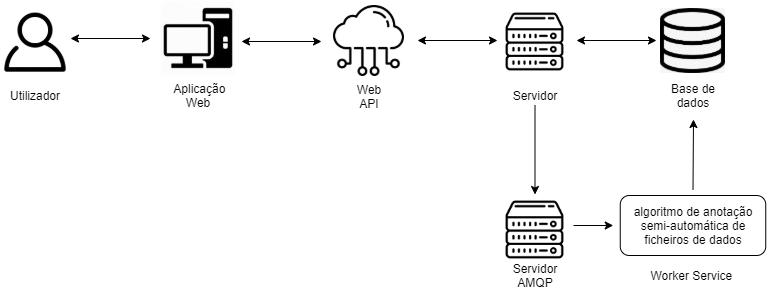

The diagram above was exported from draw.io. Its source (the exported page's mxGraphModel, read from the mxfile embedded in the PNG):
<mxGraphModel dx="1422" dy="713" grid="1" gridSize="10" guides="1" tooltips="1" connect="1" arrows="1" fold="1" page="1" pageScale="1" pageWidth="827" pageHeight="1169" math="0" shadow="0">
  <root>
    <mxCell id="0" />
    <mxCell id="1" parent="0" />
    <mxCell id="0_k6-7-gBFnaidTuNq54-5" value="" style="shape=image;html=1;verticalLabelPosition=bottom;labelBackgroundColor=#ffffff;verticalAlign=top;imageAspect=1;aspect=fixed;image=https://cdn1.iconfinder.com/data/icons/home-appliances-49/100/Home_Appliances_9-512.png;" parent="1" vertex="1">
      <mxGeometry x="210" y="285" width="76" height="76" as="geometry" />
    </mxCell>
    <mxCell id="0_k6-7-gBFnaidTuNq54-6" value="" style="shape=image;html=1;verticalLabelPosition=bottom;labelBackgroundColor=#ffffff;verticalAlign=top;imageAspect=1;aspect=fixed;image=https://image.flaticon.com/icons/png/512/115/115804.png;" parent="1" vertex="1">
      <mxGeometry x="383" y="290" width="71" height="71" as="geometry" />
    </mxCell>
    <mxCell id="0_k6-7-gBFnaidTuNq54-7" value="" style="shape=image;html=1;verticalLabelPosition=bottom;labelBackgroundColor=#ffffff;verticalAlign=top;imageAspect=1;aspect=fixed;image=https://www.freepnglogos.com/uploads/server-png/server-icon-download-icons-17.png;" parent="1" vertex="1">
      <mxGeometry x="549" y="291" width="71" height="71" as="geometry" />
    </mxCell>
    <mxCell id="0_k6-7-gBFnaidTuNq54-8" value="" style="shape=image;html=1;verticalLabelPosition=bottom;labelBackgroundColor=#ffffff;verticalAlign=top;imageAspect=1;aspect=fixed;image=https://clipartart.com/images/database-icon-clipart.jpg;" parent="1" vertex="1">
      <mxGeometry x="710" y="293" width="65" height="65" as="geometry" />
    </mxCell>
    <mxCell id="0_k6-7-gBFnaidTuNq54-9" value="" style="shape=image;html=1;verticalLabelPosition=bottom;labelBackgroundColor=#ffffff;verticalAlign=top;imageAspect=1;aspect=fixed;image=https://icons-for-free.com/iconfiles/png/512/friend+human+man+member+person+profile+user+users+icon-1320168707291252637.png;" parent="1" vertex="1">
      <mxGeometry x="50" y="291" width="70" height="70" as="geometry" />
    </mxCell>
    <mxCell id="0_k6-7-gBFnaidTuNq54-10" value="Utilizador" style="text;html=1;strokeColor=none;fillColor=none;align=center;verticalAlign=middle;whiteSpace=wrap;rounded=0;" parent="1" vertex="1">
      <mxGeometry x="65" y="370" width="40" height="20" as="geometry" />
    </mxCell>
    <mxCell id="0_k6-7-gBFnaidTuNq54-11" value="&amp;nbsp;Aplicação Web" style="text;html=1;strokeColor=none;fillColor=none;align=center;verticalAlign=middle;whiteSpace=wrap;rounded=0;" parent="1" vertex="1">
      <mxGeometry x="217" y="370" width="62" height="20" as="geometry" />
    </mxCell>
    <mxCell id="0_k6-7-gBFnaidTuNq54-12" value="Web API" style="text;html=1;strokeColor=none;fillColor=none;align=center;verticalAlign=middle;whiteSpace=wrap;rounded=0;" parent="1" vertex="1">
      <mxGeometry x="398.5" y="371" width="40" height="20" as="geometry" />
    </mxCell>
    <mxCell id="0_k6-7-gBFnaidTuNq54-13" value="Servidor" style="text;html=1;strokeColor=none;fillColor=none;align=center;verticalAlign=middle;whiteSpace=wrap;rounded=0;" parent="1" vertex="1">
      <mxGeometry x="564.5" y="370" width="40" height="20" as="geometry" />
    </mxCell>
    <mxCell id="0_k6-7-gBFnaidTuNq54-15" value="Base de dados" style="text;html=1;strokeColor=none;fillColor=none;align=center;verticalAlign=middle;whiteSpace=wrap;rounded=0;" parent="1" vertex="1">
      <mxGeometry x="718.75" y="370" width="47.5" height="20" as="geometry" />
    </mxCell>
    <mxCell id="0_k6-7-gBFnaidTuNq54-16" value="" style="endArrow=classic;startArrow=classic;html=1;" parent="1" edge="1">
      <mxGeometry width="50" height="50" relative="1" as="geometry">
        <mxPoint x="120" y="323" as="sourcePoint" />
        <mxPoint x="200" y="323" as="targetPoint" />
      </mxGeometry>
    </mxCell>
    <mxCell id="0_k6-7-gBFnaidTuNq54-17" value="algoritmo de anotação semi-automática de ficheiros de dados" style="rounded=1;whiteSpace=wrap;html=1;" parent="1" vertex="1">
      <mxGeometry x="669.75" y="480" width="145.5" height="60" as="geometry" />
    </mxCell>
    <mxCell id="0_k6-7-gBFnaidTuNq54-20" value="" style="endArrow=classic;startArrow=classic;html=1;" parent="1" edge="1">
      <mxGeometry width="50" height="50" relative="1" as="geometry">
        <mxPoint x="291" y="326" as="sourcePoint" />
        <mxPoint x="371" y="326" as="targetPoint" />
      </mxGeometry>
    </mxCell>
    <mxCell id="0_k6-7-gBFnaidTuNq54-21" value="" style="endArrow=classic;startArrow=classic;html=1;" parent="1" edge="1">
      <mxGeometry width="50" height="50" relative="1" as="geometry">
        <mxPoint x="467" y="325" as="sourcePoint" />
        <mxPoint x="547" y="325" as="targetPoint" />
      </mxGeometry>
    </mxCell>
    <mxCell id="0_k6-7-gBFnaidTuNq54-22" value="" style="endArrow=classic;startArrow=classic;html=1;" parent="1" edge="1">
      <mxGeometry width="50" height="50" relative="1" as="geometry">
        <mxPoint x="626" y="325" as="sourcePoint" />
        <mxPoint x="706" y="325" as="targetPoint" />
      </mxGeometry>
    </mxCell>
    <mxCell id="pM94c-hRPfrLM1g0Lbwx-1" value="Worker Service&amp;nbsp;" style="text;html=1;strokeColor=none;fillColor=none;align=center;verticalAlign=middle;whiteSpace=wrap;rounded=0;" parent="1" vertex="1">
      <mxGeometry x="684.75" y="550" width="115.5" height="20" as="geometry" />
    </mxCell>
    <mxCell id="rVUCRxhgP1XCQQIbPld4-1" value="" style="shape=image;html=1;verticalLabelPosition=bottom;labelBackgroundColor=#ffffff;verticalAlign=top;imageAspect=1;aspect=fixed;image=https://www.freepnglogos.com/uploads/server-png/server-icon-download-icons-17.png;" vertex="1" parent="1">
      <mxGeometry x="549" y="479" width="71" height="71" as="geometry" />
    </mxCell>
    <mxCell id="rVUCRxhgP1XCQQIbPld4-2" value="Servidor AMQP" style="text;html=1;strokeColor=none;fillColor=none;align=center;verticalAlign=middle;whiteSpace=wrap;rounded=0;" vertex="1" parent="1">
      <mxGeometry x="564.5" y="550" width="40" height="20" as="geometry" />
    </mxCell>
    <mxCell id="rVUCRxhgP1XCQQIbPld4-3" value="" style="endArrow=classic;html=1;exitX=0.5;exitY=1;exitDx=0;exitDy=0;entryX=0.5;entryY=0;entryDx=0;entryDy=0;" edge="1" parent="1" source="0_k6-7-gBFnaidTuNq54-13" target="rVUCRxhgP1XCQQIbPld4-1">
      <mxGeometry width="50" height="50" relative="1" as="geometry">
        <mxPoint x="490" y="535" as="sourcePoint" />
        <mxPoint x="540" y="485" as="targetPoint" />
      </mxGeometry>
    </mxCell>
    <mxCell id="rVUCRxhgP1XCQQIbPld4-5" value="" style="endArrow=classic;html=1;entryX=0;entryY=0.5;entryDx=0;entryDy=0;" edge="1" parent="1">
      <mxGeometry width="50" height="50" relative="1" as="geometry">
        <mxPoint x="623" y="510" as="sourcePoint" />
        <mxPoint x="662.75" y="510" as="targetPoint" />
      </mxGeometry>
    </mxCell>
    <mxCell id="rVUCRxhgP1XCQQIbPld4-6" value="" style="endArrow=classic;html=1;exitX=0.5;exitY=0;exitDx=0;exitDy=0;" edge="1" parent="1">
      <mxGeometry width="50" height="50" relative="1" as="geometry">
        <mxPoint x="742.5" y="474" as="sourcePoint" />
        <mxPoint x="743" y="404" as="targetPoint" />
      </mxGeometry>
    </mxCell>
  </root>
</mxGraphModel>